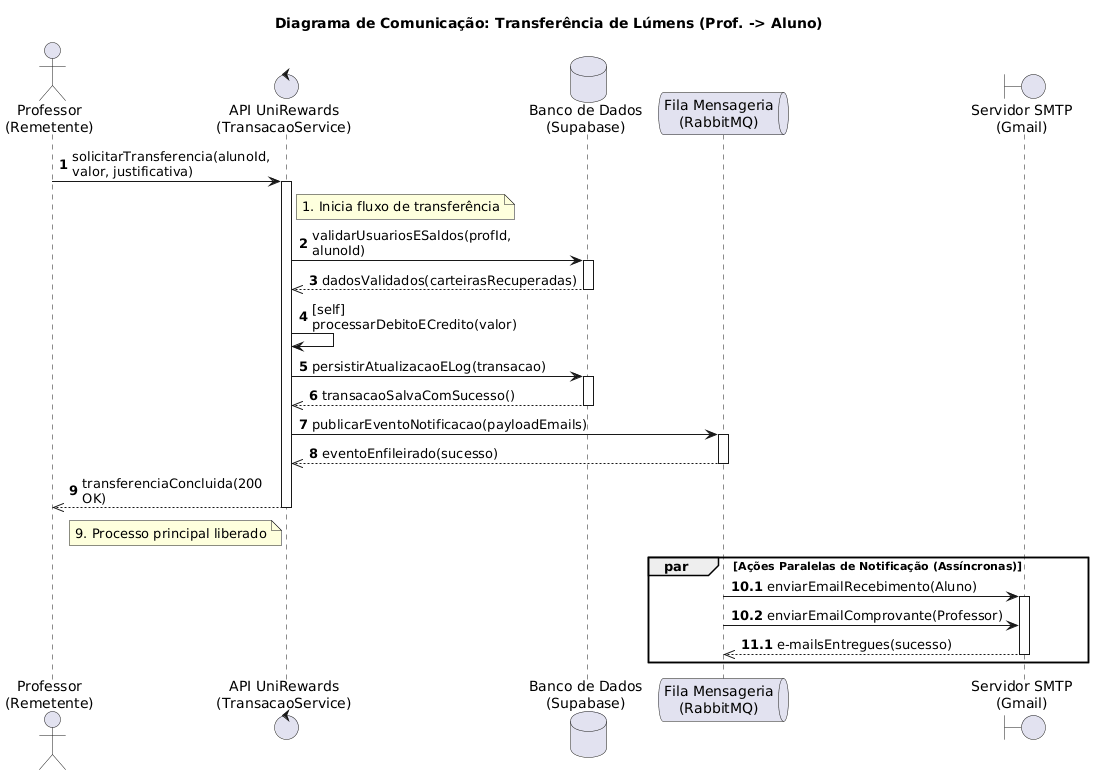

The diagram above was rendered by PlantUML. Its source (embedded in the PNG):
@startuml
skinparam maxMessageSize 200

title Diagrama de Comunicação: Transferência de Lúmens (Prof. -> Aluno)

' Definição dos Participantes (Arquitetura UniRewards)
actor "Professor\n(Remetente)" as prof
control "API UniRewards\n(TransacaoService)" as api
database "Banco de Dados\n(Supabase)" as db
queue "Fila Mensageria\n(RabbitMQ)" as mq
boundary "Servidor SMTP\n(Gmail)" as smtp

' Configuração inicial da numeração
autonumber 1

' 1. Início do Processo
prof -> api: solicitarTransferencia(alunoId, valor, justificativa)
activate api
note right of api: 1. Inicia fluxo de transferência

' 2. Comunicação com Banco (Consulta)
autonumber 2
api -> db: validarUsuariosESaldos(profId, alunoId)
activate db

' 3. Retorno da Consulta
autonumber 3
db -->> api: dadosValidados(carteirasRecuperadas)
deactivate db

' 4. Processamento Interno (Regra de Negócio)
autonumber 4
api -> api: [self] processarDebitoECredito(valor)

' 5. Persistência da Transação
autonumber 5
api -> db: persistirAtualizacaoELog(transacao)
activate db

' 6. Confirmação do Banco
autonumber 6
db -->> api: transacaoSalvaComSucesso()
deactivate db

' 7. Comunicação Assíncrona (Broker)
autonumber 7
api -> mq: publicarEventoNotificacao(payloadEmails)
activate mq

' 8. Retorno do Broker (Confirmação de Fila)
autonumber 8
mq -->> api: eventoEnfileirado(sucesso)
deactivate mq

' 9. Resposta Final ao Usuário (Síncrona)
autonumber 9
api -->> prof: transferenciaConcluida(200 OK)
deactivate api
note left of api: 9. Processo principal liberado

' ==========================================
' AÇÕES ASSÍNCRONAS (BACKGROUND)
' ==========================================
par Ações Paralelas de Notificação (Assíncronas)
    
    ' 10.1. Consumo e disparo para o Aluno
    autonumber 10.1
    mq -> smtp: enviarEmailRecebimento(Aluno)
    activate smtp
    
    ' 10.2. Consumo e disparo para o Professor
    autonumber 10.2
    mq -> smtp: enviarEmailComprovante(Professor)
    
    ' 11.1. Resposta SMTP
    autonumber 11.1
    smtp -->> mq: e-mailsEntregues(sucesso)
    deactivate smtp

end par
@enduml